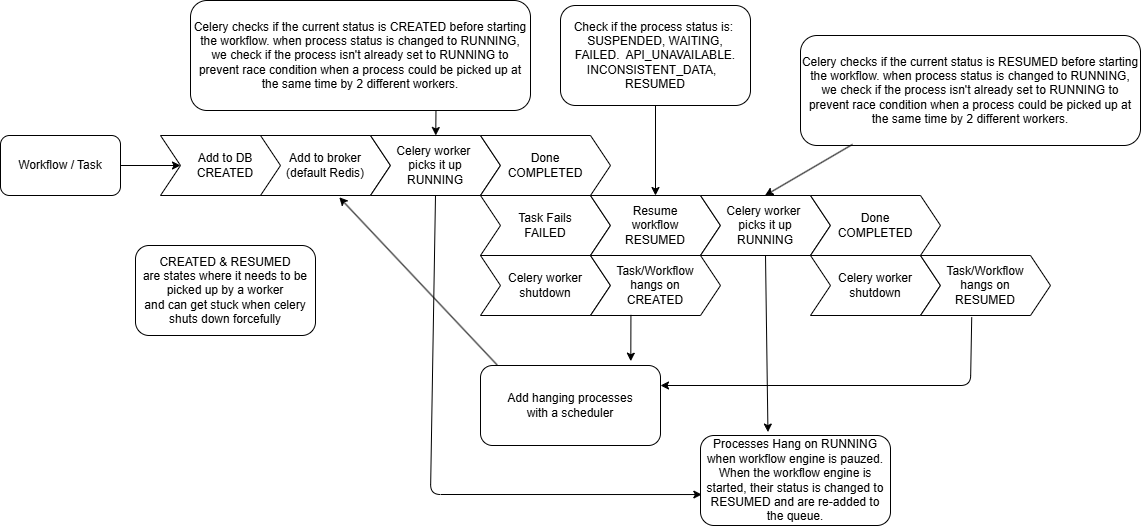

The diagram above was exported from draw.io. Its source (the exported page's mxGraphModel, read from the mxfile embedded in the PNG):
<mxGraphModel dx="2192" dy="593" grid="1" gridSize="10" guides="1" tooltips="1" connect="1" arrows="1" fold="1" page="1" pageScale="1" pageWidth="850" pageHeight="1100" math="0" shadow="0">
  <root>
    <mxCell id="0" />
    <mxCell id="1" parent="0" />
    <mxCell id="2" value="Workflow / Task" style="rounded=1;whiteSpace=wrap;html=1;" parent="1" vertex="1">
      <mxGeometry x="-800" y="200" width="120" height="60" as="geometry" />
    </mxCell>
    <mxCell id="3" value="Add to DB&lt;div&gt;CREATED&lt;/div&gt;" style="shape=step;perimeter=stepPerimeter;whiteSpace=wrap;html=1;fixedSize=1;rounded=0;" parent="1" vertex="1">
      <mxGeometry x="-640" y="200" width="130" height="60" as="geometry" />
    </mxCell>
    <mxCell id="4" value="" style="endArrow=classic;html=1;exitX=1;exitY=0.5;exitDx=0;exitDy=0;entryX=0;entryY=0.5;entryDx=0;entryDy=0;" parent="1" source="2" target="3" edge="1">
      <mxGeometry width="50" height="50" relative="1" as="geometry">
        <mxPoint x="80" y="480" as="sourcePoint" />
        <mxPoint x="130" y="430" as="targetPoint" />
      </mxGeometry>
    </mxCell>
    <mxCell id="5" value="Add to broker&lt;div&gt;(default Redis)&lt;/div&gt;" style="shape=step;perimeter=stepPerimeter;whiteSpace=wrap;html=1;fixedSize=1;" parent="1" vertex="1">
      <mxGeometry x="-540" y="200" width="130" height="60" as="geometry" />
    </mxCell>
    <mxCell id="8" value="Celery worker&amp;nbsp;&lt;div&gt;picks it up&lt;/div&gt;&lt;div&gt;RUNNING&lt;/div&gt;" style="shape=step;perimeter=stepPerimeter;whiteSpace=wrap;html=1;fixedSize=1;" parent="1" vertex="1">
      <mxGeometry x="-430" y="200" width="130" height="60" as="geometry" />
    </mxCell>
    <mxCell id="10" value="Done&lt;div&gt;COMPLETED&lt;/div&gt;" style="shape=step;perimeter=stepPerimeter;whiteSpace=wrap;html=1;fixedSize=1;" parent="1" vertex="1">
      <mxGeometry x="-320" y="200" width="130" height="60" as="geometry" />
    </mxCell>
    <mxCell id="12" value="Task Fails&lt;div&gt;FAILED&lt;/div&gt;" style="shape=step;perimeter=stepPerimeter;whiteSpace=wrap;html=1;fixedSize=1;" parent="1" vertex="1">
      <mxGeometry x="-320" y="260" width="130" height="60" as="geometry" />
    </mxCell>
    <mxCell id="14" value="Celery worker shutdown" style="shape=step;perimeter=stepPerimeter;whiteSpace=wrap;html=1;fixedSize=1;" parent="1" vertex="1">
      <mxGeometry x="-320" y="320" width="130" height="60" as="geometry" />
    </mxCell>
    <mxCell id="18" value="CREATED &amp;amp; RESUMED&lt;div&gt;are states where it needs to be picked up by a worker&lt;/div&gt;&lt;div&gt;and can get stuck when celery shuts down forcefully&lt;/div&gt;" style="rounded=1;whiteSpace=wrap;html=1;" parent="1" vertex="1">
      <mxGeometry x="-665" y="310" width="180" height="90" as="geometry" />
    </mxCell>
    <mxCell id="19" value="Task/Workflow&lt;div&gt;hangs on&lt;/div&gt;&lt;div&gt;CREATED&lt;/div&gt;" style="shape=step;perimeter=stepPerimeter;whiteSpace=wrap;html=1;fixedSize=1;" parent="1" vertex="1">
      <mxGeometry x="-210" y="320" width="130" height="60" as="geometry" />
    </mxCell>
    <mxCell id="24" value="Resume&lt;div&gt;workflow&lt;br&gt;RESUMED&lt;/div&gt;" style="shape=step;perimeter=stepPerimeter;whiteSpace=wrap;html=1;fixedSize=1;" parent="1" vertex="1">
      <mxGeometry x="-210" y="260" width="130" height="60" as="geometry" />
    </mxCell>
    <mxCell id="25" value="Celery worker&amp;nbsp;&lt;div&gt;picks it up&lt;/div&gt;&lt;div&gt;RUNNING&lt;/div&gt;" style="shape=step;perimeter=stepPerimeter;whiteSpace=wrap;html=1;fixedSize=1;" parent="1" vertex="1">
      <mxGeometry x="-100" y="260" width="130" height="60" as="geometry" />
    </mxCell>
    <mxCell id="26" value="Celery worker shutdown" style="shape=step;perimeter=stepPerimeter;whiteSpace=wrap;html=1;fixedSize=1;" parent="1" vertex="1">
      <mxGeometry x="10" y="320" width="130" height="60" as="geometry" />
    </mxCell>
    <mxCell id="27" value="Done&lt;div&gt;COMPLETED&lt;/div&gt;" style="shape=step;perimeter=stepPerimeter;whiteSpace=wrap;html=1;fixedSize=1;" parent="1" vertex="1">
      <mxGeometry x="10" y="260" width="130" height="60" as="geometry" />
    </mxCell>
    <mxCell id="30" value="Task/Workflow&lt;div&gt;hangs on&lt;/div&gt;&lt;div&gt;RESUMED&lt;/div&gt;" style="shape=step;perimeter=stepPerimeter;whiteSpace=wrap;html=1;fixedSize=1;" parent="1" vertex="1">
      <mxGeometry x="120" y="320" width="130" height="60" as="geometry" />
    </mxCell>
    <mxCell id="41" value="&lt;span style=&quot;color: rgb(0, 0, 0); text-wrap-mode: nowrap;&quot;&gt;Add hanging processes&lt;/span&gt;&lt;div&gt;&lt;span style=&quot;color: rgb(0, 0, 0); text-wrap-mode: nowrap;&quot;&gt;with a scheduler&lt;/span&gt;&lt;/div&gt;" style="rounded=1;whiteSpace=wrap;html=1;" parent="1" vertex="1">
      <mxGeometry x="-320" y="430" width="180" height="80" as="geometry" />
    </mxCell>
    <mxCell id="42" value="" style="endArrow=classic;html=1;entryX=0.835;entryY=-0.054;entryDx=0;entryDy=0;entryPerimeter=0;exitX=0.311;exitY=0.99;exitDx=0;exitDy=0;exitPerimeter=0;" parent="1" source="19" target="41" edge="1">
      <mxGeometry width="50" height="50" relative="1" as="geometry">
        <mxPoint x="-160" y="390" as="sourcePoint" />
        <mxPoint x="-130" y="350" as="targetPoint" />
      </mxGeometry>
    </mxCell>
    <mxCell id="44" style="edgeStyle=none;html=1;exitX=0.092;exitY=-0.008;exitDx=0;exitDy=0;entryX=0.606;entryY=1.03;entryDx=0;entryDy=0;entryPerimeter=0;exitPerimeter=0;" parent="1" source="41" target="5" edge="1">
      <mxGeometry relative="1" as="geometry" />
    </mxCell>
    <mxCell id="47" style="edgeStyle=none;html=1;exitX=0.394;exitY=1.03;exitDx=0;exitDy=0;exitPerimeter=0;entryX=1;entryY=0.25;entryDx=0;entryDy=0;" parent="1" source="30" target="41" edge="1">
      <mxGeometry relative="1" as="geometry">
        <mxPoint x="-100" y="455" as="targetPoint" />
        <Array as="points">
          <mxPoint x="170" y="450" />
        </Array>
      </mxGeometry>
    </mxCell>
    <mxCell id="48" value="Processes Hang on RUNNING when workflow engine is pauzed.&lt;div&gt;&lt;font color=&quot;#000000&quot;&gt;When the workflow engine is started, their status is changed to RESUMED and are&amp;nbsp;&lt;/font&gt;&lt;span style=&quot;background-color: transparent;&quot;&gt;re-added to the queue.&lt;/span&gt;&lt;/div&gt;" style="rounded=1;whiteSpace=wrap;html=1;" parent="1" vertex="1">
      <mxGeometry x="-100" y="500" width="190" height="90" as="geometry" />
    </mxCell>
    <mxCell id="49" value="" style="endArrow=classic;html=1;entryX=0.355;entryY=-0.038;entryDx=0;entryDy=0;entryPerimeter=0;exitX=0.5;exitY=1;exitDx=0;exitDy=0;" parent="1" source="25" target="48" edge="1">
      <mxGeometry width="50" height="50" relative="1" as="geometry">
        <mxPoint x="-180" y="430" as="sourcePoint" />
        <mxPoint x="-130" y="380" as="targetPoint" />
      </mxGeometry>
    </mxCell>
    <mxCell id="50" value="" style="endArrow=classic;html=1;exitX=0.5;exitY=1;exitDx=0;exitDy=0;entryX=0.007;entryY=0.656;entryDx=0;entryDy=0;entryPerimeter=0;" parent="1" source="8" target="48" edge="1">
      <mxGeometry width="50" height="50" relative="1" as="geometry">
        <mxPoint x="-180" y="430" as="sourcePoint" />
        <mxPoint x="-130" y="380" as="targetPoint" />
        <Array as="points">
          <mxPoint x="-370" y="559" />
        </Array>
      </mxGeometry>
    </mxCell>
    <mxCell id="52" value="" style="endArrow=classic;html=1;exitX=0.722;exitY=0.991;exitDx=0;exitDy=0;exitPerimeter=0;" parent="1" source="60" target="8" edge="1">
      <mxGeometry width="50" height="50" relative="1" as="geometry">
        <mxPoint x="-395" y="170" as="sourcePoint" />
        <mxPoint x="-310" y="70" as="targetPoint" />
      </mxGeometry>
    </mxCell>
    <mxCell id="54" value="&lt;div&gt;&lt;font&gt;Celery checks if the current status is RESUMED before starting the workflow. when process status is changed to RUNNING, we check if the process isn't already set to RUNNING to prevent race condition when a process could be picked up at the same time by 2 different workers.&lt;/font&gt;&lt;/div&gt;" style="rounded=1;whiteSpace=wrap;html=1;" parent="1" vertex="1">
      <mxGeometry y="100" width="340" height="110" as="geometry" />
    </mxCell>
    <mxCell id="55" value="" style="endArrow=classic;html=1;exitX=0.153;exitY=0.99;exitDx=0;exitDy=0;exitPerimeter=0;" parent="1" source="54" edge="1">
      <mxGeometry width="50" height="50" relative="1" as="geometry">
        <mxPoint x="-35.5" y="230" as="sourcePoint" />
        <mxPoint x="-35.5" y="260" as="targetPoint" />
      </mxGeometry>
    </mxCell>
    <mxCell id="57" value="" style="endArrow=classic;html=1;exitX=0.5;exitY=1;exitDx=0;exitDy=0;entryX=0.5;entryY=0;entryDx=0;entryDy=0;" parent="1" source="58" target="24" edge="1">
      <mxGeometry width="50" height="50" relative="1" as="geometry">
        <mxPoint x="200" y="130" as="sourcePoint" />
        <mxPoint x="-140" y="260" as="targetPoint" />
        <Array as="points" />
      </mxGeometry>
    </mxCell>
    <mxCell id="58" value="&lt;font&gt;Check if the process status is:&amp;nbsp;&lt;/font&gt;&lt;div&gt;&lt;font&gt;&lt;span style=&quot;background-color: transparent;&quot;&gt;&lt;font color=&quot;#000000&quot;&gt;SUSPENDED,&amp;nbsp;&lt;/font&gt;&lt;/span&gt;&lt;span style=&quot;background-color: transparent;&quot;&gt;WAITING,&lt;/span&gt;&lt;/font&gt;&lt;/div&gt;&lt;div&gt;&lt;font&gt;&lt;span style=&quot;background-color: transparent;&quot;&gt;FAILED.&amp;nbsp;&amp;nbsp;&lt;/span&gt;&lt;span style=&quot;background-color: transparent;&quot;&gt;API_UNAVAILABLE.&lt;/span&gt;&lt;/font&gt;&lt;/div&gt;&lt;div&gt;&lt;span style=&quot;background-color: transparent;&quot;&gt;&lt;font&gt;INCONSISTENT_DATA,&amp;nbsp;&amp;nbsp;&lt;/font&gt;&lt;/span&gt;&lt;/div&gt;&lt;div&gt;&lt;div&gt;&lt;font color=&quot;#000000&quot;&gt;RESUMED&lt;/font&gt;&lt;/div&gt;&lt;/div&gt;" style="rounded=1;whiteSpace=wrap;html=1;align=center;" parent="1" vertex="1">
      <mxGeometry x="-240" y="70" width="190" height="100" as="geometry" />
    </mxCell>
    <mxCell id="60" value="&lt;div&gt;&lt;font&gt;Celery checks if the current status is CREATED before starting the workflow. when process status is changed to RUNNING, we check if the process isn't already set to RUNNING to prevent race condition when a process could be picked up at the same time by 2 different workers.&lt;/font&gt;&lt;/div&gt;" style="rounded=1;whiteSpace=wrap;html=1;" vertex="1" parent="1">
      <mxGeometry x="-610" y="65" width="340" height="110" as="geometry" />
    </mxCell>
  </root>
</mxGraphModel>